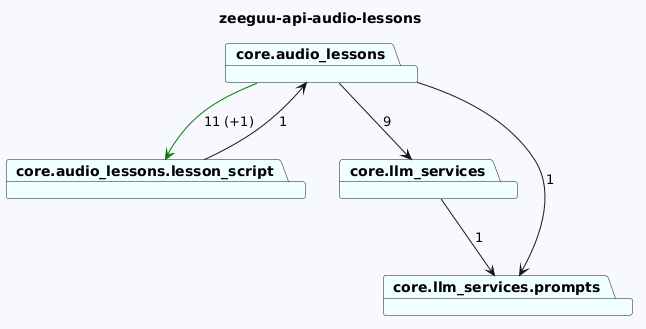

The diagram above was rendered by PlantUML. Its source (embedded in the PNG):
@startuml
skinparam backgroundColor GhostWhite
title zeeguu-api-audio-lessons
package "core.audio_lessons" #Azure
package "core.audio_lessons.lesson_script" #Azure
package "core.llm_services" #Azure
package "core.llm_services.prompts" #Azure
"core.audio_lessons"-->"core.llm_services"  : 9
"core.audio_lessons"-->"core.audio_lessons.lesson_script" #Green : 11 (+1)
"core.audio_lessons"-->"core.llm_services.prompts"  : 1
"core.audio_lessons.lesson_script"-->"core.audio_lessons"  : 1
"core.llm_services"-->"core.llm_services.prompts"  : 1
@enduml